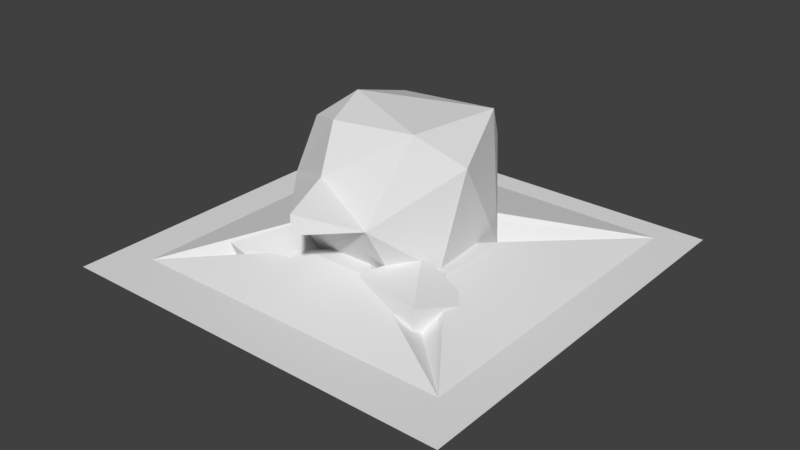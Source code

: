 # Source: Mole.blend  (saved by Blender 2.77.0; exported with 4.5.12 LTS)
import bpy
from mathutils import Matrix  # noqa: F401  (used for matrix-valued properties, if any)

bpy.ops.wm.read_factory_settings(use_empty=True)
scene = bpy.context.scene
scene.name = 'Scene'

# ---- collections
col_collection_1 = bpy.data.collections.new('Collection 1'); scene.collection.children.link(col_collection_1)

# ---- world
world_world = bpy.data.worlds.new('World'); scene.world = world_world
world_world.color = (0.05088, 0.05088, 0.05088)
world_world.use_sun_shadow = False
world_world.sun_shadow_jitter_overblur = 0.0
world_world.cycles.sampling_method = 'MANUAL'

# ---- meshes
me_plane = bpy.data.meshes.new('Plane')
me_plane.from_pydata([(-0.5, -3.775e-08, 0.5), (0.5, -3.775e-08, 0.5), (-0.5, 3.775e-08, -0.5), (0.5, 3.775e-08, -0.5), (-0.4081, -2.87e-08, 0.3802), (0.4081, -2.87e-08, 0.3802), (-0.4081, 3.292e-08, -0.4361), (0.4081, 3.292e-08, -0.4361), (0.0, 0.0, 0.0), (-0.09482, 0.05841, 0.2033), (0.09482, 0.05841, 0.2033), (-4.007e-10, 0.05841, 0.1084), (0.2033, 0.05841, 0.09482), (0.2033, 0.05841, -0.09482), (0.1084, 0.05841, 1.464e-08), (0.09482, 0.05841, -0.2033), (-0.09482, 0.05841, -0.2033), (-4.007e-10, 0.05841, -0.1084), (-0.2033, 0.05841, -0.09482), (-0.2033, 0.05841, 0.09482), (-0.1084, 0.05841, 1.464e-08)], [], [(0, 1, 5, 4), (1, 3, 7, 5), (2, 0, 4, 6), (3, 2, 6, 7), (9, 10, 11), (5, 10, 9, 4), (8, 11, 10, 5), (4, 9, 11, 8), (12, 13, 14), (7, 13, 12, 5), (8, 14, 13, 7), (5, 12, 14, 8), (15, 16, 17), (6, 16, 15, 7), (8, 17, 16, 6), (7, 15, 17, 8), (18, 19, 20), (4, 19, 18, 6), (8, 20, 19, 4), (6, 18, 20, 8)])
me_plane.use_remesh_preserve_volume = False
me_plane.use_remesh_preserve_attributes = False
me_plane.use_mirror_vertex_groups = False
me_plane.update()
me_cube_001 = bpy.data.meshes.new('Cube.001')
me_cube_001.from_pydata([(0.1467, 0.3237, -0.2031), (0.1467, -0.01145, -0.1725), (0.1467, 0.3544, 0.1321), (0.1467, 0.0192, 0.1627), (0.1594, 0.2523, 0.1643), (0.1594, 0.1254, 0.1759), (0.1594, 0.2175, -0.2163), (0.1594, 0.09062, -0.2047), (0.0, -0.01685, -0.177), (0.0, 0.3598, 0.1366), (0.0, 0.0147, 0.1681), (0.0, 0.3282, -0.2085), (0.0, 0.2201, -0.2275), (0.0, 0.086, -0.2153), (0.0, 0.2569, 0.1749), (0.0, 0.1228, 0.1871), (0.1594, -0.01305, 0.06063), (0.1594, -0.02465, -0.06624), (0.1594, 0.356, -0.101), (0.1594, 0.3676, 0.02583), (0.1965, 0.265, 0.05767), (0.1965, 0.2493, -0.1137), (0.1965, 0.09359, 0.07334), (0.1965, 0.07792, -0.09807), (0.0, -0.03586, -0.06887), (0.0, -0.02359, 0.06526), (0.0, 0.3665, -0.1057), (0.0, 0.3788, 0.02847), (0.0, 0.2391, 0.3644), (0.0, 0.1747, 0.3703), (0.07351, 0.1665, 0.2716), (0.07351, 0.2292, 0.2659), (0.0, 0.2306, 0.2712), (0.0, 0.1662, 0.2771), (0.03394, -0.08548, 0.3158), (0.03394, 0.1272, 0.2963), (0.03394, -0.1098, 0.05015), (0.03394, 0.1029, 0.0307), (0.3148, -0.08548, 0.3158), (0.3148, 0.1272, 0.2963), (0.3148, -0.1098, 0.05015), (0.3148, 0.1029, 0.0307)], [], [(24, 8, 1, 17), (22, 5, 3, 16), (13, 7, 1, 8), (11, 0, 6, 12), (12, 6, 7, 13), (19, 2, 4, 20), (20, 4, 5, 22), (4, 14, 32, 31), (2, 9, 14, 4), (5, 15, 10, 3), (18, 0, 11, 26), (2, 19, 27, 9), (19, 18, 26, 27), (6, 21, 23, 7), (21, 20, 22, 23), (0, 18, 21, 6), (18, 19, 20, 21), (7, 23, 17, 1), (23, 22, 16, 17), (10, 25, 16, 3), (25, 24, 17, 16), (15, 5, 30, 33), (5, 4, 31, 30), (31, 32, 28), (33, 30, 29), (30, 31, 28, 29), (35, 37, 36, 34), (37, 41, 40, 36), (41, 39, 38, 40), (39, 35, 34, 38), (34, 36, 40, 38), (39, 41, 37, 35)])
me_cube_001.use_remesh_preserve_volume = False
me_cube_001.use_remesh_preserve_attributes = False
me_cube_001.use_mirror_vertex_groups = False
me_cube_001.update()

# ---- objects
ob_molehole = bpy.data.objects.new('MoleHole', me_plane)
ob_mole = bpy.data.objects.new('Mole', me_cube_001)

# ---- transforms, parenting, visibility, modifiers, constraints
ob_molehole.location = (0.0, 0.0, 0.0)
ob_molehole.rotation_euler = (1.571, 2.22e-16, 2.22e-16)
ob_molehole.lineart.crease_threshold = 0.0
ob_mole.location = (0.0, 0.0, 0.0)
ob_mole.rotation_euler = (1.571, 8.742e-08, -1.246e-14)
ob_mole.hide_viewport = True
ob_mole.lineart.crease_threshold = 0.0
_vg = ob_mole.vertex_groups.new(name='Bone.001')
_vg = ob_mole.vertex_groups.new(name='Bone.003')
_vg = ob_mole.vertex_groups.new(name='Bone.002')
_vg = ob_mole.vertex_groups.new(name='Bone.002_L')
_vg = ob_mole.vertex_groups.new(name='Bone.002_L.001')
_vg = ob_mole.vertex_groups.new(name='Bone.002_R')
_vg = ob_mole.vertex_groups.new(name='Bone.002_R.001')
_vg = ob_mole.vertex_groups.new(name='Bone.001_L')
_vg = ob_mole.vertex_groups.new(name='Bone.001_R')
_vg = ob_mole.vertex_groups.new(name='Bone.001_L.001')
_vg = ob_mole.vertex_groups.new(name='Bone.001_L.002')
_vg = ob_mole.vertex_groups.new(name='Bone.001_R.001')
_vg = ob_mole.vertex_groups.new(name='Bone.001_R.002')
_vg = ob_mole.vertex_groups.new(name='Bone.001_L.003')
_vg = ob_mole.vertex_groups.new(name='Bone.001_R.003')
_vg = ob_mole.vertex_groups.new(name='Bone.004')
_vg = ob_mole.vertex_groups.new(name='Bone.005')
_m = ob_mole.modifiers.new('Mirror', 'MIRROR')
_m.use_clip = True
_m = ob_mole.modifiers.new('Subsurf', 'SUBSURF')
_m.uv_smooth = 'PRESERVE_CORNERS'
_m.quality = 2
_m.levels = 3
_m.show_only_control_edges = False
_m = ob_mole.modifiers.new('Decimate', 'DECIMATE')
_m.ratio = 0.03116

# ---- collection membership
col_collection_1.objects.link(ob_molehole)
col_collection_1.objects.link(ob_mole)

# ---- scene / render settings (as saved in the file)
scene.frame_start = 1; scene.frame_end = 4; scene.frame_set(1)
scene.render.engine = 'BLENDER_EEVEE_NEXT'
scene.render.resolution_percentage = 50
scene.render.dither_intensity = 0.0
scene.cycles.use_denoising = False
scene.cycles.samples = 128
scene.cycles.sampling_pattern = 'TABULATED_SOBOL'
scene.cycles.light_sampling_threshold = 0.0
scene.cycles.use_adaptive_sampling = False
scene.cycles.use_light_tree = False
scene.cycles.blur_glossy = 0.0
scene.cycles.sample_clamp_indirect = 0.0
scene.view_settings.view_transform = 'Standard'
bpy.context.view_layer.update()

# ---- added for rendering (the .blend has no active camera and no usable light): camera, sun
cam_auto = bpy.data.cameras.new('AutoCamera')
cam_auto.lens = 50.0
cam_auto.sensor_width = 36.0
cam_auto.clip_end = 1000.0
ob_auto_camera = bpy.data.objects.new('AutoCamera', cam_auto)
scene.collection.objects.link(ob_auto_camera)
ob_auto_camera.location = (1.42058, -1.7047, 1.20787)
ob_auto_camera.rotation_euler = (1.09748, -7.21219e-08, 0.694738)
scene.camera = ob_auto_camera
light_auto_sun = bpy.data.lights.new('AutoSun', 'SUN')
light_auto_sun.energy = 3.0
light_auto_sun.angle = 0.0523599
ob_auto_sun = bpy.data.objects.new('AutoSun', light_auto_sun)
scene.collection.objects.link(ob_auto_sun)
ob_auto_sun.rotation_euler = (0.872665, 0.174533, 0.523599)
bpy.context.view_layer.update()
